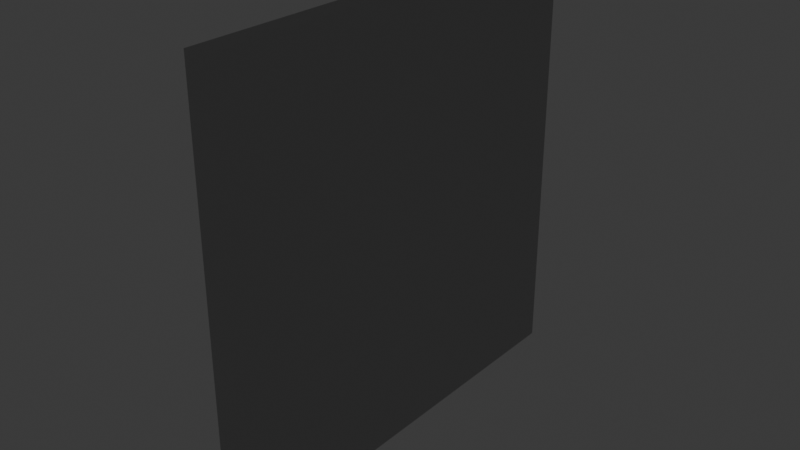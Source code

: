 # Source: BoardBackgroundWall.blend  (saved by Blender 4.1.24; exported with 4.5.12 LTS)
import bpy
from mathutils import Matrix  # noqa: F401  (used for matrix-valued properties, if any)

bpy.ops.wm.read_factory_settings(use_empty=True)
scene = bpy.context.scene
scene.name = 'Scene'

# ---- collections
col_collection = bpy.data.collections.new('Collection'); scene.collection.children.link(col_collection)

# ---- materials (node trees are filled in below, after node groups)
mat_material = bpy.data.materials.new('Material')
mat_material.surface_render_method = 'BLENDED'
mat_material.blend_method = 'BLEND'
mat_material.alpha_threshold = 0.0
mat_material.use_transparent_shadow = False
mat_material.roughness = 0.5
mat_material.line_color = (0.0, 0.0, 0.0, 1.0)

# ---- material node trees
mat_material.use_nodes = True; mat_material.node_tree.nodes.clear()
_N = mat_material.node_tree.nodes; _L = mat_material.node_tree.links
n0 = _N.new('ShaderNodeOutputMaterial'); n0.name = 'Material Output'; n0.location = (770, 300)
n1 = _N.new('ShaderNodeBsdfPrincipled'); n1.name = 'Principled BSDF'; n1.location = (10, 300)
n1.inputs[0].default_value = (0.0, 0.0, 0.0, 1.0)
n1.inputs[3].default_value = 1.45
n1.inputs[4].default_value = 0.1591
n2 = _N.new('ShaderNodeMixShader'); n2.name = 'Mix Shader'; n2.location = (422, 280)
n3 = _N.new('ShaderNodeBsdfTransparent'); n3.name = 'Transparent BSDF'; n3.location = (162, 423)
n3.inputs[0].default_value = (0.5887, 0.5887, 0.5887, 1.0)
_L.new(n2.outputs[0], n0.inputs[0])
_L.new(n1.outputs[0], n2.inputs[1])
_L.new(n3.outputs[0], n2.inputs[2])
n0.is_active_output = True

# ---- world
world_world = bpy.data.worlds.new('World'); scene.world = world_world
world_world.use_nodes = True; world_world.node_tree.nodes.clear()
_N = world_world.node_tree.nodes; _L = world_world.node_tree.links
n0 = _N.new('ShaderNodeOutputWorld'); n0.name = 'World Output'; n0.location = (300, 300)
n1 = _N.new('ShaderNodeBackground'); n1.name = 'Background'; n1.location = (10, 300)
n1.inputs[0].default_value = (0.05088, 0.05088, 0.05088, 1.0)
_L.new(n1.outputs[0], n0.inputs[0])
n0.is_active_output = True
world_world.color = (0.05088, 0.05088, 0.05088)
world_world.use_sun_shadow = False
world_world.sun_shadow_jitter_overblur = 0.0

# ---- meshes
me_boardbackgroundwall = bpy.data.meshes.new('BoardBackgroundWall')
me_boardbackgroundwall.from_pydata([(1.0, 1.0, 1.0), (1.0, 1.0, -1.0), (1.0, -1.0, 1.0), (1.0, -1.0, -1.0), (-1.0, 1.0, 1.0), (-1.0, 1.0, -1.0), (-1.0, -1.0, 1.0), (-1.0, -1.0, -1.0)], [], [(0, 4, 6, 2), (3, 2, 6, 7), (7, 6, 4, 5), (5, 1, 3, 7), (1, 0, 2, 3), (5, 4, 0, 1)])
_uv = me_boardbackgroundwall.uv_layers.new(name='UVMap')
_uv.uv.foreach_set('vector', [0.625, 0.5, 0.875, 0.5, 0.875, 0.75, 0.625, 0.75, 0.375, 0.75, 0.625, 0.75, 0.625, 1.0, 0.375, 1.0, 0.375, 0.0, 0.625, 0.0, 0.625, 0.25, 0.375, 0.25, 0.125, 0.5, 0.375, 0.5, 0.375, 0.75, 0.125, 0.75, 0.375, 0.5, 0.625, 0.5, 0.625, 0.75, 0.375, 0.75, 0.375, 0.25, 0.625, 0.25, 0.625, 0.5, 0.375, 0.5])
me_boardbackgroundwall.materials.append(mat_material)
me_boardbackgroundwall.use_mirror_vertex_groups = False
me_boardbackgroundwall.update()

# ---- objects
ob_boardbackgroundwall = bpy.data.objects.new('BoardBackgroundWall', me_boardbackgroundwall)

# ---- transforms, parenting, visibility, modifiers, constraints
ob_boardbackgroundwall.location = (0.0, 0.0, 0.0)
ob_boardbackgroundwall.scale = (0.05, 1.0, 1.0)
ob_boardbackgroundwall.lock_rotations_4d = False
ob_boardbackgroundwall.empty_display_type = 'ARROWS'
ob_boardbackgroundwall.lineart.crease_threshold = 0.0

# ---- collection membership
col_collection.objects.link(ob_boardbackgroundwall)

# ---- scene / render settings (as saved in the file)
scene.frame_start = 1; scene.frame_end = 250; scene.frame_set(1)
scene.render.engine = 'BLENDER_EEVEE_NEXT'
scene.cycles.sampling_pattern = 'TABULATED_SOBOL'
scene.eevee.ray_tracing_options.trace_max_roughness = 0.0
bpy.context.view_layer.update()

# ---- added for rendering (the .blend has no active camera and no usable light): camera, sun
cam_auto = bpy.data.cameras.new('AutoCamera')
cam_auto.lens = 50.0
cam_auto.sensor_width = 36.0
cam_auto.clip_end = 1000.0
ob_auto_camera = bpy.data.objects.new('AutoCamera', cam_auto)
scene.collection.objects.link(ob_auto_camera)
ob_auto_camera.location = (2.61857, -3.14228, 2.09485)
ob_auto_camera.rotation_euler = (1.09748, -7.21219e-08, 0.694738)
scene.camera = ob_auto_camera
light_auto_sun = bpy.data.lights.new('AutoSun', 'SUN')
light_auto_sun.energy = 3.0
light_auto_sun.angle = 0.0523599
ob_auto_sun = bpy.data.objects.new('AutoSun', light_auto_sun)
scene.collection.objects.link(ob_auto_sun)
ob_auto_sun.rotation_euler = (0.872665, 0.174533, 0.523599)
bpy.context.view_layer.update()
